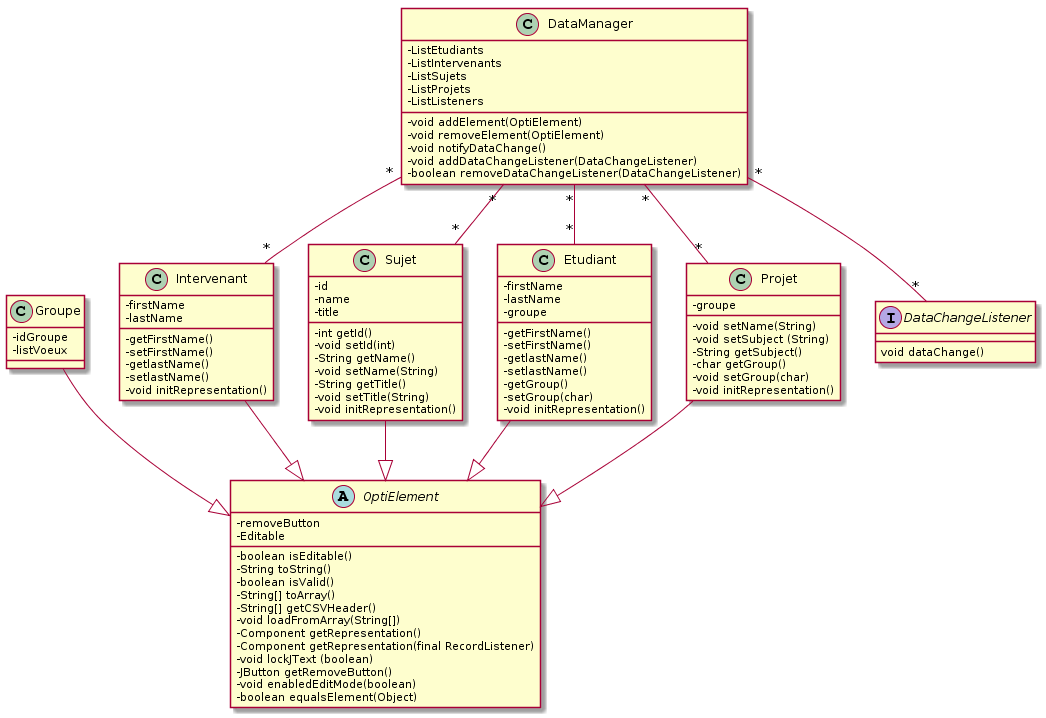

The diagram above was rendered by PlantUML. Its source (embedded in the PNG):
@startuml
skinparam classAttributeIconSize 0

class Etudiant{
 -firstName
 -lastName
 -groupe
 - getFirstName()
 - setFirstName()
 - getlastName()
 - setlastName()
 - getGroup()
 - setGroup(char)
 - void initRepresentation() 
}

class Groupe {
  - idGroupe
  - listVoeux
}

class Intervenant{
 -firstName
 -lastName
 - getFirstName()
 - setFirstName()
 - getlastName()
 - setlastName()
 - void initRepresentation() 
}

class Sujet {
 -id
 -name
 -title
 - int getId()
 - void setId(int)
 - String getName()
 - void setName(String)
 - String getTitle()
 - void setTitle(String)
 - void initRepresentation() 
}

class DataManager {
  - ListEtudiants
  - ListIntervenants
  - ListSujets
  - ListProjets	
  - ListListeners
  - void addElement(OptiElement)
  - void removeElement(OptiElement)
  - void notifyDataChange()
  - void addDataChangeListener(DataChangeListener)
  - boolean removeDataChangeListener(DataChangeListener)
}

class Projet{ 
 - groupe
 - void setName(String)
 - void setSubject (String)
 - String getSubject()
 - char getGroup()
 - void setGroup(char)
 - void initRepresentation()
}

abstract class OptiElement {
 - removeButton
 - Editable
 - boolean isEditable()
 - String toString() 
 - boolean isValid()
 - String[] toArray()
 - String[] getCSVHeader()
 - void loadFromArray(String[])
 - Component getRepresentation()
 - Component getRepresentation(final RecordListener)
 - void lockJText (boolean)
 - JButton getRemoveButton()
 - void enabledEditMode(boolean)
 - boolean equalsElement(Object)

}

interface DataChangeListener {
	void dataChange()
}

Intervenant --|> OptiElement
Sujet --|> OptiElement
Etudiant --|> OptiElement
Projet --|> OptiElement
Groupe --|> OptiElement

DataManager "*" -- "*" Intervenant 
DataManager "*" -- "*" Sujet 
DataManager "*" -- "*" Etudiant 
DataManager "*" -- "*" Projet 
DataManager "*" -- "*" DataChangeListener
@enduml